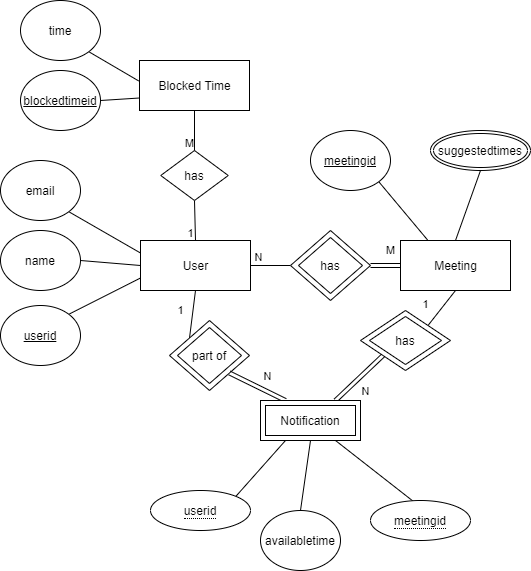

The diagram above was exported from draw.io. Its source (the exported page's mxGraphModel, read from the mxfile embedded in the PNG):
<mxGraphModel dx="2255" dy="966" grid="0" gridSize="10" guides="1" tooltips="1" connect="1" arrows="1" fold="1" page="1" pageScale="1" pageWidth="827" pageHeight="1169" math="0" shadow="1">
  <root>
    <mxCell id="OoINfca3nlVE_lNFwjIu-0" />
    <mxCell id="OoINfca3nlVE_lNFwjIu-1" parent="OoINfca3nlVE_lNFwjIu-0" />
    <mxCell id="OoINfca3nlVE_lNFwjIu-2" value="N" style="edgeStyle=none;rounded=0;orthogonalLoop=1;jettySize=auto;html=1;endArrow=none;endFill=0;entryX=0;entryY=0.5;entryDx=0;entryDy=0;" parent="OoINfca3nlVE_lNFwjIu-1" source="OoINfca3nlVE_lNFwjIu-6" target="OoINfca3nlVE_lNFwjIu-12" edge="1">
      <mxGeometry x="-0.6154" y="8" relative="1" as="geometry">
        <mxPoint x="300" y="265" as="targetPoint" />
        <mxPoint as="offset" />
      </mxGeometry>
    </mxCell>
    <mxCell id="OoINfca3nlVE_lNFwjIu-3" style="edgeStyle=none;rounded=0;orthogonalLoop=1;jettySize=auto;html=1;exitX=0;exitY=0.25;exitDx=0;exitDy=0;entryX=1;entryY=1;entryDx=0;entryDy=0;endArrow=none;endFill=0;" parent="OoINfca3nlVE_lNFwjIu-1" source="OoINfca3nlVE_lNFwjIu-6" target="OoINfca3nlVE_lNFwjIu-32" edge="1">
      <mxGeometry relative="1" as="geometry" />
    </mxCell>
    <mxCell id="OoINfca3nlVE_lNFwjIu-4" style="edgeStyle=none;rounded=0;orthogonalLoop=1;jettySize=auto;html=1;exitX=0;exitY=0.5;exitDx=0;exitDy=0;entryX=1;entryY=0.5;entryDx=0;entryDy=0;endArrow=none;endFill=0;" parent="OoINfca3nlVE_lNFwjIu-1" source="OoINfca3nlVE_lNFwjIu-6" target="OoINfca3nlVE_lNFwjIu-31" edge="1">
      <mxGeometry relative="1" as="geometry" />
    </mxCell>
    <mxCell id="OoINfca3nlVE_lNFwjIu-5" style="edgeStyle=none;rounded=0;orthogonalLoop=1;jettySize=auto;html=1;exitX=0;exitY=0.75;exitDx=0;exitDy=0;entryX=1;entryY=0;entryDx=0;entryDy=0;endArrow=none;endFill=0;" parent="OoINfca3nlVE_lNFwjIu-1" source="OoINfca3nlVE_lNFwjIu-6" target="OoINfca3nlVE_lNFwjIu-30" edge="1">
      <mxGeometry relative="1" as="geometry" />
    </mxCell>
    <mxCell id="OoINfca3nlVE_lNFwjIu-6" value="User" style="html=1;" parent="OoINfca3nlVE_lNFwjIu-1" vertex="1">
      <mxGeometry x="140" y="240" width="110" height="50" as="geometry" />
    </mxCell>
    <mxCell id="OoINfca3nlVE_lNFwjIu-7" value="1" style="edgeStyle=none;rounded=0;orthogonalLoop=1;jettySize=auto;html=1;exitX=1;exitY=0.5;exitDx=0;exitDy=0;entryX=0;entryY=0.5;entryDx=0;entryDy=0;endArrow=none;endFill=0;" parent="OoINfca3nlVE_lNFwjIu-1" source="OoINfca3nlVE_lNFwjIu-10" target="OoINfca3nlVE_lNFwjIu-22" edge="1">
      <mxGeometry x="-0.3333" y="15" relative="1" as="geometry">
        <mxPoint x="455" y="320" as="targetPoint" />
        <mxPoint as="offset" />
      </mxGeometry>
    </mxCell>
    <mxCell id="OoINfca3nlVE_lNFwjIu-8" style="edgeStyle=none;rounded=0;orthogonalLoop=1;jettySize=auto;html=1;exitX=0.5;exitY=0;exitDx=0;exitDy=0;entryX=0.5;entryY=1;entryDx=0;entryDy=0;endArrow=none;endFill=0;" parent="OoINfca3nlVE_lNFwjIu-1" source="OoINfca3nlVE_lNFwjIu-10" target="OoINfca3nlVE_lNFwjIu-52" edge="1">
      <mxGeometry relative="1" as="geometry">
        <mxPoint x="481.25" y="190" as="targetPoint" />
      </mxGeometry>
    </mxCell>
    <mxCell id="OoINfca3nlVE_lNFwjIu-9" style="edgeStyle=none;rounded=0;orthogonalLoop=1;jettySize=auto;html=1;exitX=0.25;exitY=0;exitDx=0;exitDy=0;entryX=1;entryY=1;entryDx=0;entryDy=0;endArrow=none;endFill=0;" parent="OoINfca3nlVE_lNFwjIu-1" source="OoINfca3nlVE_lNFwjIu-10" target="OoINfca3nlVE_lNFwjIu-39" edge="1">
      <mxGeometry relative="1" as="geometry" />
    </mxCell>
    <mxCell id="OoINfca3nlVE_lNFwjIu-10" value="Meeting" style="html=1;" parent="OoINfca3nlVE_lNFwjIu-1" vertex="1">
      <mxGeometry x="400" y="240" width="110" height="50" as="geometry" />
    </mxCell>
    <mxCell id="OoINfca3nlVE_lNFwjIu-11" value="" style="group" parent="OoINfca3nlVE_lNFwjIu-1" vertex="1" connectable="0">
      <mxGeometry x="290" y="230" width="80" height="70" as="geometry" />
    </mxCell>
    <mxCell id="OoINfca3nlVE_lNFwjIu-12" value="" style="rhombus;whiteSpace=wrap;html=1;" parent="OoINfca3nlVE_lNFwjIu-11" vertex="1">
      <mxGeometry width="80" height="70" as="geometry" />
    </mxCell>
    <mxCell id="OoINfca3nlVE_lNFwjIu-13" value="has" style="rhombus;whiteSpace=wrap;html=1;" parent="OoINfca3nlVE_lNFwjIu-11" vertex="1">
      <mxGeometry x="8" y="7" width="64" height="56" as="geometry" />
    </mxCell>
    <mxCell id="OoINfca3nlVE_lNFwjIu-14" value="M" style="edgeStyle=none;rounded=0;orthogonalLoop=1;jettySize=auto;html=1;exitX=1;exitY=0.5;exitDx=0;exitDy=0;entryX=0;entryY=0.5;entryDx=0;entryDy=0;endArrow=none;endFill=0;shape=link;" parent="OoINfca3nlVE_lNFwjIu-1" source="OoINfca3nlVE_lNFwjIu-12" target="OoINfca3nlVE_lNFwjIu-10" edge="1">
      <mxGeometry x="0.3333" y="15" relative="1" as="geometry">
        <mxPoint as="offset" />
      </mxGeometry>
    </mxCell>
    <mxCell id="OoINfca3nlVE_lNFwjIu-15" style="rounded=0;orthogonalLoop=1;jettySize=auto;html=1;exitX=1;exitY=0.25;exitDx=0;exitDy=0;entryX=0;entryY=1;entryDx=0;entryDy=0;endArrow=none;endFill=0;" parent="OoINfca3nlVE_lNFwjIu-1" source="OoINfca3nlVE_lNFwjIu-17" target="OoINfca3nlVE_lNFwjIu-19" edge="1">
      <mxGeometry relative="1" as="geometry" />
    </mxCell>
    <mxCell id="OoINfca3nlVE_lNFwjIu-16" style="edgeStyle=none;rounded=0;orthogonalLoop=1;jettySize=auto;html=1;exitX=1;exitY=0.75;exitDx=0;exitDy=0;entryX=0;entryY=0.5;entryDx=0;entryDy=0;endArrow=none;endFill=0;" parent="OoINfca3nlVE_lNFwjIu-1" source="OoINfca3nlVE_lNFwjIu-17" target="OoINfca3nlVE_lNFwjIu-49" edge="1">
      <mxGeometry relative="1" as="geometry" />
    </mxCell>
    <mxCell id="OoINfca3nlVE_lNFwjIu-17" value="Note" style="html=1;" parent="OoINfca3nlVE_lNFwjIu-1" vertex="1">
      <mxGeometry x="400" y="400" width="110" height="50" as="geometry" />
    </mxCell>
    <mxCell id="OoINfca3nlVE_lNFwjIu-18" style="edgeStyle=none;rounded=0;orthogonalLoop=1;jettySize=auto;html=1;exitX=0.5;exitY=0;exitDx=0;exitDy=0;entryX=0.5;entryY=1;entryDx=0;entryDy=0;endArrow=none;endFill=0;" parent="OoINfca3nlVE_lNFwjIu-1" source="OoINfca3nlVE_lNFwjIu-46" target="OoINfca3nlVE_lNFwjIu-43" edge="1">
      <mxGeometry relative="1" as="geometry">
        <mxPoint x="715" y="240" as="sourcePoint" />
      </mxGeometry>
    </mxCell>
    <mxCell id="OoINfca3nlVE_lNFwjIu-19" value="text" style="ellipse;whiteSpace=wrap;html=1;fontStyle=0" parent="OoINfca3nlVE_lNFwjIu-1" vertex="1">
      <mxGeometry x="550" y="350" width="80" height="60" as="geometry" />
    </mxCell>
    <mxCell id="OoINfca3nlVE_lNFwjIu-20" value="N" style="edgeStyle=none;rounded=0;orthogonalLoop=1;jettySize=auto;html=1;exitX=1;exitY=0.5;exitDx=0;exitDy=0;entryX=0;entryY=0.5;entryDx=0;entryDy=0;endArrow=none;endFill=0;shape=link;" parent="OoINfca3nlVE_lNFwjIu-1" source="OoINfca3nlVE_lNFwjIu-22" target="OoINfca3nlVE_lNFwjIu-46" edge="1">
      <mxGeometry x="0.5" y="15" relative="1" as="geometry">
        <mxPoint x="630" y="265" as="sourcePoint" />
        <mxPoint x="660" y="265" as="targetPoint" />
        <mxPoint as="offset" />
      </mxGeometry>
    </mxCell>
    <mxCell id="OoINfca3nlVE_lNFwjIu-21" value="" style="group" parent="OoINfca3nlVE_lNFwjIu-1" vertex="1" connectable="0">
      <mxGeometry x="530" y="235" width="90" height="60" as="geometry" />
    </mxCell>
    <mxCell id="OoINfca3nlVE_lNFwjIu-22" value="" style="rhombus;whiteSpace=wrap;html=1;" parent="OoINfca3nlVE_lNFwjIu-21" vertex="1">
      <mxGeometry width="90" height="60" as="geometry" />
    </mxCell>
    <mxCell id="OoINfca3nlVE_lNFwjIu-23" value="sends" style="rhombus;whiteSpace=wrap;html=1;" parent="OoINfca3nlVE_lNFwjIu-21" vertex="1">
      <mxGeometry x="9" y="6" width="72" height="48" as="geometry" />
    </mxCell>
    <mxCell id="OoINfca3nlVE_lNFwjIu-24" value="writes" style="rhombus;whiteSpace=wrap;html=1;" parent="OoINfca3nlVE_lNFwjIu-1" vertex="1">
      <mxGeometry x="194" y="385" width="80" height="80" as="geometry" />
    </mxCell>
    <mxCell id="OoINfca3nlVE_lNFwjIu-25" value="1" style="edgeStyle=none;rounded=0;orthogonalLoop=1;jettySize=auto;html=1;endArrow=none;endFill=0;entryX=0;entryY=0.5;entryDx=0;entryDy=0;exitX=0.5;exitY=1;exitDx=0;exitDy=0;" parent="OoINfca3nlVE_lNFwjIu-1" source="OoINfca3nlVE_lNFwjIu-6" target="OoINfca3nlVE_lNFwjIu-24" edge="1">
      <mxGeometry x="-0.8524" y="5" relative="1" as="geometry">
        <mxPoint x="310" y="275" as="targetPoint" />
        <mxPoint x="260" y="275" as="sourcePoint" />
        <mxPoint as="offset" />
      </mxGeometry>
    </mxCell>
    <mxCell id="OoINfca3nlVE_lNFwjIu-26" value="N" style="edgeStyle=none;rounded=0;orthogonalLoop=1;jettySize=auto;html=1;endArrow=none;endFill=0;entryX=0;entryY=0.5;entryDx=0;entryDy=0;exitX=1;exitY=0.5;exitDx=0;exitDy=0;" parent="OoINfca3nlVE_lNFwjIu-1" source="OoINfca3nlVE_lNFwjIu-24" target="OoINfca3nlVE_lNFwjIu-17" edge="1">
      <mxGeometry x="0.898" y="15" relative="1" as="geometry">
        <mxPoint x="270" y="390" as="targetPoint" />
        <mxPoint x="205" y="300" as="sourcePoint" />
        <mxPoint as="offset" />
      </mxGeometry>
    </mxCell>
    <mxCell id="OoINfca3nlVE_lNFwjIu-27" value="has" style="rhombus;whiteSpace=wrap;html=1;" parent="OoINfca3nlVE_lNFwjIu-1" vertex="1">
      <mxGeometry x="421.25" y="310" width="67.5" height="50" as="geometry" />
    </mxCell>
    <mxCell id="OoINfca3nlVE_lNFwjIu-28" value="1" style="edgeStyle=none;rounded=0;orthogonalLoop=1;jettySize=auto;html=1;endArrow=none;endFill=0;entryX=0.5;entryY=0;entryDx=0;entryDy=0;exitX=0.5;exitY=1;exitDx=0;exitDy=0;" parent="OoINfca3nlVE_lNFwjIu-1" source="OoINfca3nlVE_lNFwjIu-10" target="OoINfca3nlVE_lNFwjIu-27" edge="1">
      <mxGeometry y="5" relative="1" as="geometry">
        <mxPoint x="410" y="410" as="targetPoint" />
        <mxPoint x="210" y="410" as="sourcePoint" />
        <mxPoint as="offset" />
      </mxGeometry>
    </mxCell>
    <mxCell id="OoINfca3nlVE_lNFwjIu-29" value="M" style="edgeStyle=none;rounded=0;orthogonalLoop=1;jettySize=auto;html=1;endArrow=none;endFill=0;entryX=0.5;entryY=0;entryDx=0;entryDy=0;exitX=0.5;exitY=1;exitDx=0;exitDy=0;shape=link;" parent="OoINfca3nlVE_lNFwjIu-1" source="OoINfca3nlVE_lNFwjIu-27" target="OoINfca3nlVE_lNFwjIu-17" edge="1">
      <mxGeometry x="0.5" y="15" relative="1" as="geometry">
        <mxPoint x="485" y="595" as="targetPoint" />
        <mxPoint x="360" y="445" as="sourcePoint" />
        <mxPoint as="offset" />
      </mxGeometry>
    </mxCell>
    <mxCell id="OoINfca3nlVE_lNFwjIu-30" value="userid" style="ellipse;whiteSpace=wrap;html=1;fontStyle=4" parent="OoINfca3nlVE_lNFwjIu-1" vertex="1">
      <mxGeometry y="305" width="80" height="60" as="geometry" />
    </mxCell>
    <mxCell id="OoINfca3nlVE_lNFwjIu-31" value="name" style="ellipse;whiteSpace=wrap;html=1;fontStyle=0" parent="OoINfca3nlVE_lNFwjIu-1" vertex="1">
      <mxGeometry y="230" width="80" height="60" as="geometry" />
    </mxCell>
    <mxCell id="OoINfca3nlVE_lNFwjIu-32" value="email" style="ellipse;whiteSpace=wrap;html=1;fontStyle=0" parent="OoINfca3nlVE_lNFwjIu-1" vertex="1">
      <mxGeometry y="160" width="80" height="60" as="geometry" />
    </mxCell>
    <mxCell id="OoINfca3nlVE_lNFwjIu-33" value="1" style="edgeStyle=none;rounded=0;orthogonalLoop=1;jettySize=auto;html=1;endArrow=none;endFill=0;exitX=0.5;exitY=0;exitDx=0;exitDy=0;entryX=0.5;entryY=1;entryDx=0;entryDy=0;" parent="OoINfca3nlVE_lNFwjIu-1" source="OoINfca3nlVE_lNFwjIu-6" target="OoINfca3nlVE_lNFwjIu-34" edge="1">
      <mxGeometry x="-0.6667" y="5" relative="1" as="geometry">
        <mxPoint x="195" y="180" as="targetPoint" />
        <mxPoint x="205" y="300" as="sourcePoint" />
        <mxPoint as="offset" />
      </mxGeometry>
    </mxCell>
    <mxCell id="OoINfca3nlVE_lNFwjIu-34" value="has" style="rhombus;whiteSpace=wrap;html=1;" parent="OoINfca3nlVE_lNFwjIu-1" vertex="1">
      <mxGeometry x="160.25" y="150" width="67.5" height="50" as="geometry" />
    </mxCell>
    <mxCell id="OoINfca3nlVE_lNFwjIu-35" style="edgeStyle=none;rounded=0;orthogonalLoop=1;jettySize=auto;html=1;exitX=0;exitY=0.75;exitDx=0;exitDy=0;entryX=1;entryY=0.5;entryDx=0;entryDy=0;endArrow=none;endFill=0;" parent="OoINfca3nlVE_lNFwjIu-1" source="OoINfca3nlVE_lNFwjIu-37" target="OoINfca3nlVE_lNFwjIu-50" edge="1">
      <mxGeometry relative="1" as="geometry" />
    </mxCell>
    <mxCell id="OoINfca3nlVE_lNFwjIu-36" style="edgeStyle=none;rounded=0;orthogonalLoop=1;jettySize=auto;html=1;exitX=-0.008;exitY=0.408;exitDx=0;exitDy=0;entryX=1;entryY=1;entryDx=0;entryDy=0;endArrow=none;endFill=0;exitPerimeter=0;" parent="OoINfca3nlVE_lNFwjIu-1" source="OoINfca3nlVE_lNFwjIu-37" target="OoINfca3nlVE_lNFwjIu-51" edge="1">
      <mxGeometry relative="1" as="geometry" />
    </mxCell>
    <mxCell id="OoINfca3nlVE_lNFwjIu-37" value="Blocked Time" style="html=1;" parent="OoINfca3nlVE_lNFwjIu-1" vertex="1">
      <mxGeometry x="139" y="60" width="110" height="50" as="geometry" />
    </mxCell>
    <mxCell id="OoINfca3nlVE_lNFwjIu-38" value="M" style="edgeStyle=none;rounded=0;orthogonalLoop=1;jettySize=auto;html=1;endArrow=none;endFill=0;entryX=0.5;entryY=1;entryDx=0;entryDy=0;exitX=0.5;exitY=0;exitDx=0;exitDy=0;" parent="OoINfca3nlVE_lNFwjIu-1" source="OoINfca3nlVE_lNFwjIu-34" target="OoINfca3nlVE_lNFwjIu-37" edge="1">
      <mxGeometry x="-0.6667" y="5" relative="1" as="geometry">
        <mxPoint x="213.75" y="170" as="targetPoint" />
        <mxPoint x="204" y="110" as="sourcePoint" />
        <mxPoint as="offset" />
      </mxGeometry>
    </mxCell>
    <mxCell id="OoINfca3nlVE_lNFwjIu-39" value="meetingid" style="ellipse;whiteSpace=wrap;html=1;fontStyle=4" parent="OoINfca3nlVE_lNFwjIu-1" vertex="1">
      <mxGeometry x="310" y="130" width="80" height="60" as="geometry" />
    </mxCell>
    <mxCell id="OoINfca3nlVE_lNFwjIu-43" value="&lt;span style=&quot;border-bottom: 1px dotted&quot;&gt;meetingid&lt;/span&gt;" style="ellipse;whiteSpace=wrap;html=1;align=center;" parent="OoINfca3nlVE_lNFwjIu-1" vertex="1">
      <mxGeometry x="630" y="180" width="100" height="40" as="geometry" />
    </mxCell>
    <mxCell id="OoINfca3nlVE_lNFwjIu-44" style="edgeStyle=none;rounded=0;orthogonalLoop=1;jettySize=auto;html=1;exitX=0.75;exitY=0;exitDx=0;exitDy=0;entryX=0;entryY=1;entryDx=0;entryDy=0;endArrow=none;endFill=0;" parent="OoINfca3nlVE_lNFwjIu-1" source="OoINfca3nlVE_lNFwjIu-46" target="OoINfca3nlVE_lNFwjIu-48" edge="1">
      <mxGeometry relative="1" as="geometry" />
    </mxCell>
    <mxCell id="OoINfca3nlVE_lNFwjIu-45" style="edgeStyle=none;rounded=0;orthogonalLoop=1;jettySize=auto;html=1;exitX=1;exitY=0.5;exitDx=0;exitDy=0;entryX=0;entryY=0.5;entryDx=0;entryDy=0;endArrow=none;endFill=0;" parent="OoINfca3nlVE_lNFwjIu-1" source="OoINfca3nlVE_lNFwjIu-46" target="OoINfca3nlVE_lNFwjIu-47" edge="1">
      <mxGeometry relative="1" as="geometry" />
    </mxCell>
    <mxCell id="OoINfca3nlVE_lNFwjIu-46" value="Notification" style="shape=ext;margin=3;double=1;whiteSpace=wrap;html=1;align=center;" parent="OoINfca3nlVE_lNFwjIu-1" vertex="1">
      <mxGeometry x="660" y="245" width="100" height="40" as="geometry" />
    </mxCell>
    <mxCell id="OoINfca3nlVE_lNFwjIu-47" value="time" style="ellipse;whiteSpace=wrap;html=1;align=center;" parent="OoINfca3nlVE_lNFwjIu-1" vertex="1">
      <mxGeometry x="790" y="240" width="100" height="40" as="geometry" />
    </mxCell>
    <mxCell id="OoINfca3nlVE_lNFwjIu-48" value="message" style="ellipse;whiteSpace=wrap;html=1;align=center;" parent="OoINfca3nlVE_lNFwjIu-1" vertex="1">
      <mxGeometry x="750" y="180" width="100" height="40" as="geometry" />
    </mxCell>
    <mxCell id="OoINfca3nlVE_lNFwjIu-49" value="&lt;u&gt;noteid&lt;/u&gt;" style="ellipse;whiteSpace=wrap;html=1;fontStyle=0" parent="OoINfca3nlVE_lNFwjIu-1" vertex="1">
      <mxGeometry x="550" y="420" width="80" height="60" as="geometry" />
    </mxCell>
    <mxCell id="OoINfca3nlVE_lNFwjIu-50" value="&lt;u&gt;blockedtimeid&lt;/u&gt;" style="ellipse;whiteSpace=wrap;html=1;fontStyle=0" parent="OoINfca3nlVE_lNFwjIu-1" vertex="1">
      <mxGeometry x="20" y="70" width="80" height="60" as="geometry" />
    </mxCell>
    <mxCell id="OoINfca3nlVE_lNFwjIu-51" value="time" style="ellipse;whiteSpace=wrap;html=1;fontStyle=0" parent="OoINfca3nlVE_lNFwjIu-1" vertex="1">
      <mxGeometry x="20" width="80" height="60" as="geometry" />
    </mxCell>
    <mxCell id="OoINfca3nlVE_lNFwjIu-52" value="suggestedtimes" style="ellipse;shape=doubleEllipse;margin=3;whiteSpace=wrap;html=1;align=center;" parent="OoINfca3nlVE_lNFwjIu-1" vertex="1">
      <mxGeometry x="430" y="130" width="100" height="40" as="geometry" />
    </mxCell>
  </root>
</mxGraphModel>